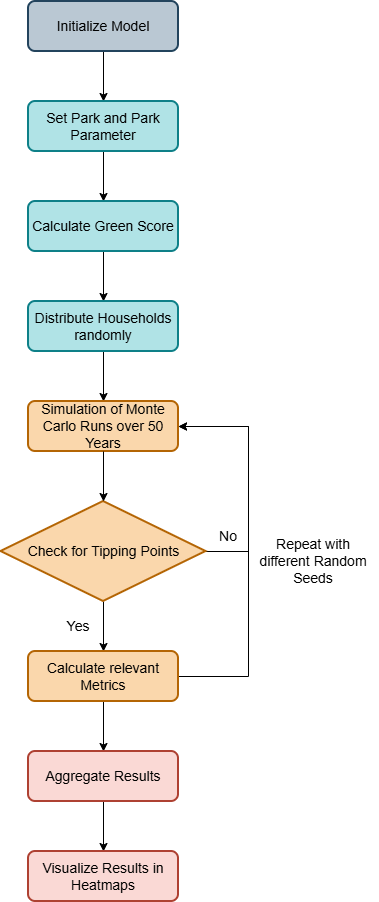

The diagram above was exported from draw.io. Its source (the exported page's mxGraphModel, read from the mxfile embedded in the PNG):
<mxGraphModel dx="1030" dy="722" grid="1" gridSize="10" guides="1" tooltips="1" connect="1" arrows="1" fold="1" page="1" pageScale="1" pageWidth="827" pageHeight="1169" math="0" shadow="0">
  <root>
    <mxCell id="0" />
    <mxCell id="1" parent="0" />
    <mxCell id="rgFqQKa6ttUdUfYLbs1t-13" edge="1" parent="1" source="rgFqQKa6ttUdUfYLbs1t-1" style="edgeStyle=orthogonalEdgeStyle;rounded=0;orthogonalLoop=1;jettySize=auto;html=1;exitX=0.5;exitY=1;exitDx=0;exitDy=0;entryX=0.5;entryY=0;entryDx=0;entryDy=0;" target="rgFqQKa6ttUdUfYLbs1t-2">
      <mxGeometry relative="1" as="geometry" />
    </mxCell>
    <mxCell id="rgFqQKa6ttUdUfYLbs1t-1" parent="1" style="rounded=1;whiteSpace=wrap;html=1;absoluteArcSize=1;arcSize=14;strokeWidth=2;fillColor=#bac8d3;strokeColor=#23445d;" value="&lt;font style=&quot;font-size: 14px;&quot;&gt;Initialize Model&lt;/font&gt;" vertex="1">
      <mxGeometry height="50" width="150" x="320" y="40" as="geometry" />
    </mxCell>
    <mxCell id="rgFqQKa6ttUdUfYLbs1t-14" edge="1" parent="1" source="rgFqQKa6ttUdUfYLbs1t-2" style="edgeStyle=orthogonalEdgeStyle;rounded=0;orthogonalLoop=1;jettySize=auto;html=1;exitX=0.5;exitY=1;exitDx=0;exitDy=0;entryX=0.5;entryY=0;entryDx=0;entryDy=0;" target="rgFqQKa6ttUdUfYLbs1t-4">
      <mxGeometry relative="1" as="geometry" />
    </mxCell>
    <mxCell id="rgFqQKa6ttUdUfYLbs1t-2" parent="1" style="rounded=1;whiteSpace=wrap;html=1;absoluteArcSize=1;arcSize=14;strokeWidth=2;fillColor=#b0e3e6;strokeColor=#0e8088;" value="&lt;font style=&quot;font-size: 14px;&quot;&gt;Set Park and Park Parameter&lt;/font&gt;" vertex="1">
      <mxGeometry height="50" width="150" x="320" y="140" as="geometry" />
    </mxCell>
    <mxCell id="rgFqQKa6ttUdUfYLbs1t-15" edge="1" parent="1" source="rgFqQKa6ttUdUfYLbs1t-4" style="edgeStyle=orthogonalEdgeStyle;rounded=0;orthogonalLoop=1;jettySize=auto;html=1;exitX=0.5;exitY=1;exitDx=0;exitDy=0;entryX=0.5;entryY=0;entryDx=0;entryDy=0;" target="rgFqQKa6ttUdUfYLbs1t-5">
      <mxGeometry relative="1" as="geometry" />
    </mxCell>
    <mxCell id="rgFqQKa6ttUdUfYLbs1t-4" parent="1" style="rounded=1;whiteSpace=wrap;html=1;absoluteArcSize=1;arcSize=14;strokeWidth=2;fillColor=#b0e3e6;strokeColor=#0e8088;" value="&lt;font style=&quot;font-size: 14px;&quot;&gt;Calculate Green Score&lt;/font&gt;" vertex="1">
      <mxGeometry height="50" width="150" x="320" y="240" as="geometry" />
    </mxCell>
    <mxCell id="rgFqQKa6ttUdUfYLbs1t-16" edge="1" parent="1" source="rgFqQKa6ttUdUfYLbs1t-5" style="edgeStyle=orthogonalEdgeStyle;rounded=0;orthogonalLoop=1;jettySize=auto;html=1;exitX=0.5;exitY=1;exitDx=0;exitDy=0;entryX=0.5;entryY=0;entryDx=0;entryDy=0;" target="rgFqQKa6ttUdUfYLbs1t-6">
      <mxGeometry relative="1" as="geometry" />
    </mxCell>
    <mxCell id="rgFqQKa6ttUdUfYLbs1t-5" parent="1" style="rounded=1;whiteSpace=wrap;html=1;absoluteArcSize=1;arcSize=14;strokeWidth=2;fillColor=#b0e3e6;strokeColor=#0e8088;" value="&lt;font style=&quot;font-size: 14px;&quot;&gt;Distribute Households randomly&lt;/font&gt;" vertex="1">
      <mxGeometry height="50" width="150" x="320" y="340" as="geometry" />
    </mxCell>
    <mxCell id="rgFqQKa6ttUdUfYLbs1t-6" parent="1" style="rounded=1;whiteSpace=wrap;html=1;absoluteArcSize=1;arcSize=14;strokeWidth=2;fillColor=#fad7ac;strokeColor=#b46504;" value="&lt;font style=&quot;font-size: 14px;&quot;&gt;Simulation of Monte Carlo Runs over 50 Years&lt;/font&gt;" vertex="1">
      <mxGeometry height="50" width="150" x="320" y="440" as="geometry" />
    </mxCell>
    <mxCell id="rgFqQKa6ttUdUfYLbs1t-18" edge="1" parent="1" source="rgFqQKa6ttUdUfYLbs1t-8" style="edgeStyle=orthogonalEdgeStyle;rounded=0;orthogonalLoop=1;jettySize=auto;html=1;exitX=0.5;exitY=1;exitDx=0;exitDy=0;exitPerimeter=0;" target="rgFqQKa6ttUdUfYLbs1t-9">
      <mxGeometry relative="1" as="geometry" />
    </mxCell>
    <mxCell id="rgFqQKa6ttUdUfYLbs1t-23" edge="1" parent="1" source="rgFqQKa6ttUdUfYLbs1t-8" style="edgeStyle=orthogonalEdgeStyle;rounded=0;orthogonalLoop=1;jettySize=auto;html=1;exitX=1;exitY=0.5;exitDx=0;exitDy=0;exitPerimeter=0;entryX=1;entryY=0.5;entryDx=0;entryDy=0;" target="rgFqQKa6ttUdUfYLbs1t-6">
      <mxGeometry relative="1" as="geometry">
        <Array as="points">
          <mxPoint x="540" y="590" />
          <mxPoint x="540" y="465" />
        </Array>
      </mxGeometry>
    </mxCell>
    <mxCell id="rgFqQKa6ttUdUfYLbs1t-8" parent="1" style="strokeWidth=2;html=1;shape=mxgraph.flowchart.decision;whiteSpace=wrap;fillColor=#fad7ac;strokeColor=#b46504;" value="&lt;font style=&quot;font-size: 14px;&quot;&gt;Check for Tipping Points&lt;/font&gt;" vertex="1">
      <mxGeometry height="100" width="205" x="292.5" y="540" as="geometry" />
    </mxCell>
    <mxCell id="rgFqQKa6ttUdUfYLbs1t-19" edge="1" parent="1" source="rgFqQKa6ttUdUfYLbs1t-9" style="edgeStyle=orthogonalEdgeStyle;rounded=0;orthogonalLoop=1;jettySize=auto;html=1;exitX=1;exitY=0.5;exitDx=0;exitDy=0;entryX=1;entryY=0.5;entryDx=0;entryDy=0;" target="rgFqQKa6ttUdUfYLbs1t-6">
      <mxGeometry relative="1" as="geometry">
        <Array as="points">
          <mxPoint x="540" y="715" />
          <mxPoint x="540" y="465" />
        </Array>
      </mxGeometry>
    </mxCell>
    <mxCell id="rgFqQKa6ttUdUfYLbs1t-21" edge="1" parent="1" source="rgFqQKa6ttUdUfYLbs1t-9" style="edgeStyle=orthogonalEdgeStyle;rounded=0;orthogonalLoop=1;jettySize=auto;html=1;exitX=0.5;exitY=1;exitDx=0;exitDy=0;entryX=0.5;entryY=0;entryDx=0;entryDy=0;" target="rgFqQKa6ttUdUfYLbs1t-10">
      <mxGeometry relative="1" as="geometry" />
    </mxCell>
    <mxCell id="rgFqQKa6ttUdUfYLbs1t-9" parent="1" style="rounded=1;whiteSpace=wrap;html=1;absoluteArcSize=1;arcSize=14;strokeWidth=2;fillColor=#fad7ac;strokeColor=#b46504;" value="&lt;font style=&quot;font-size: 14px;&quot;&gt;Calculate relevant Metrics&lt;/font&gt;" vertex="1">
      <mxGeometry height="50" width="150" x="320" y="690" as="geometry" />
    </mxCell>
    <mxCell id="rgFqQKa6ttUdUfYLbs1t-22" edge="1" parent="1" source="rgFqQKa6ttUdUfYLbs1t-10" style="edgeStyle=orthogonalEdgeStyle;rounded=0;orthogonalLoop=1;jettySize=auto;html=1;exitX=0.5;exitY=1;exitDx=0;exitDy=0;" target="rgFqQKa6ttUdUfYLbs1t-11">
      <mxGeometry relative="1" as="geometry" />
    </mxCell>
    <mxCell id="rgFqQKa6ttUdUfYLbs1t-10" parent="1" style="rounded=1;whiteSpace=wrap;html=1;absoluteArcSize=1;arcSize=14;strokeWidth=2;fillColor=#fad9d5;strokeColor=#ae4132;" value="&lt;font style=&quot;font-size: 14px;&quot;&gt;Aggregate Results&lt;/font&gt;" vertex="1">
      <mxGeometry height="50" width="150" x="320" y="790" as="geometry" />
    </mxCell>
    <mxCell id="rgFqQKa6ttUdUfYLbs1t-11" parent="1" style="rounded=1;whiteSpace=wrap;html=1;absoluteArcSize=1;arcSize=14;strokeWidth=2;fillColor=#fad9d5;strokeColor=#ae4132;" value="&lt;font style=&quot;font-size: 14px;&quot;&gt;Visualize Results in Heatmaps&lt;/font&gt;" vertex="1">
      <mxGeometry height="50" width="150" x="320" y="890" as="geometry" />
    </mxCell>
    <mxCell id="rgFqQKa6ttUdUfYLbs1t-17" edge="1" parent="1" source="rgFqQKa6ttUdUfYLbs1t-6" style="edgeStyle=orthogonalEdgeStyle;rounded=0;orthogonalLoop=1;jettySize=auto;html=1;exitX=0.5;exitY=1;exitDx=0;exitDy=0;entryX=0.5;entryY=0;entryDx=0;entryDy=0;entryPerimeter=0;" target="rgFqQKa6ttUdUfYLbs1t-8">
      <mxGeometry relative="1" as="geometry" />
    </mxCell>
    <mxCell id="rgFqQKa6ttUdUfYLbs1t-20" parent="1" style="text;html=1;whiteSpace=wrap;strokeColor=none;fillColor=none;align=center;verticalAlign=middle;rounded=0;" value="&lt;font style=&quot;font-size: 14px;&quot;&gt;Repeat with different Random Seeds&lt;/font&gt;" vertex="1">
      <mxGeometry height="30" width="130" x="540" y="585" as="geometry" />
    </mxCell>
    <mxCell id="rgFqQKa6ttUdUfYLbs1t-24" parent="1" style="text;html=1;whiteSpace=wrap;strokeColor=none;fillColor=none;align=center;verticalAlign=middle;rounded=0;" value="&lt;font style=&quot;font-size: 14px;&quot;&gt;Yes&lt;/font&gt;" vertex="1">
      <mxGeometry height="30" width="60" x="340" y="650" as="geometry" />
    </mxCell>
    <mxCell id="rgFqQKa6ttUdUfYLbs1t-25" parent="1" style="text;html=1;whiteSpace=wrap;strokeColor=none;fillColor=none;align=center;verticalAlign=middle;rounded=0;" value="&lt;font style=&quot;font-size: 14px;&quot;&gt;No&lt;/font&gt;" vertex="1">
      <mxGeometry height="30" width="60" x="490" y="560" as="geometry" />
    </mxCell>
  </root>
</mxGraphModel>